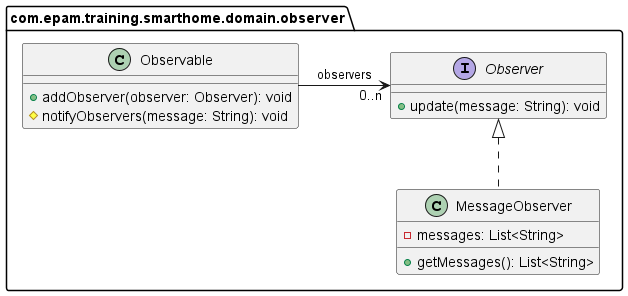

The diagram above was rendered by PlantUML. Its source (embedded in the PNG):
@startuml
set separator none

package com.epam.training.smarthome.domain.observer{
    class MessageObserver implements Observer{
        -messages: List<String>
        +getMessages(): List<String>
    }

    interface Observer{
        +update(message: String): void
    }

    class Observable{
        +addObserver(observer: Observer): void
        #notifyObservers(message: String): void
    }
    Observable -right--> "0..n" Observer : observers
}
@enduml